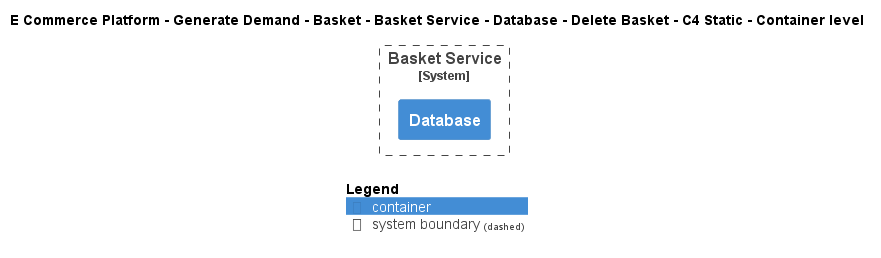

The diagram above was rendered by PlantUML. Its source (embedded in the PNG):
@startuml
!include ..\..\..\..\..\..\..\..\..\.c4s\C4_Container.puml

AddElementTag("c4interflow:lifecycle:new", $bgColor=green, $fontColor=#ffffff, $borderColor=green, $shadowing="False")
AddElementTag("c4interflow:lifecycle:changed", $bgColor=orange, $fontColor=#ffffff, $borderColor=orange, $shadowing="False")
AddElementTag("c4interflow:lifecycle:removed", $bgColor=red, $fontColor=#ffffff, $borderColor=red, $shadowing="False")

AddRelTag("c4interflow:lifecycle:new", $textColor=green, $lineColor=green)
AddRelTag("c4interflow:lifecycle:changed", $textColor=orange, $lineColor=orange)
AddRelTag("c4interflow:lifecycle:removed", $textColor=red, $lineColor=red)

SHOW_PERSON_PORTRAIT()
LAYOUT_TOP_DOWN()

skinparam linetype polyline

title E Commerce Platform - Generate Demand - Basket - Basket Service - Database - Delete Basket - C4 Static - Container level


System_Boundary(ECommercePlatform.GenerateDemand.Basket.SoftwareSystems.BasketService, "Basket Service") {
    Container(ECommercePlatform.GenerateDemand.Basket.SoftwareSystems.BasketService.Containers.Database, "Database", "", "")
}



SHOW_LEGEND()
@enduml